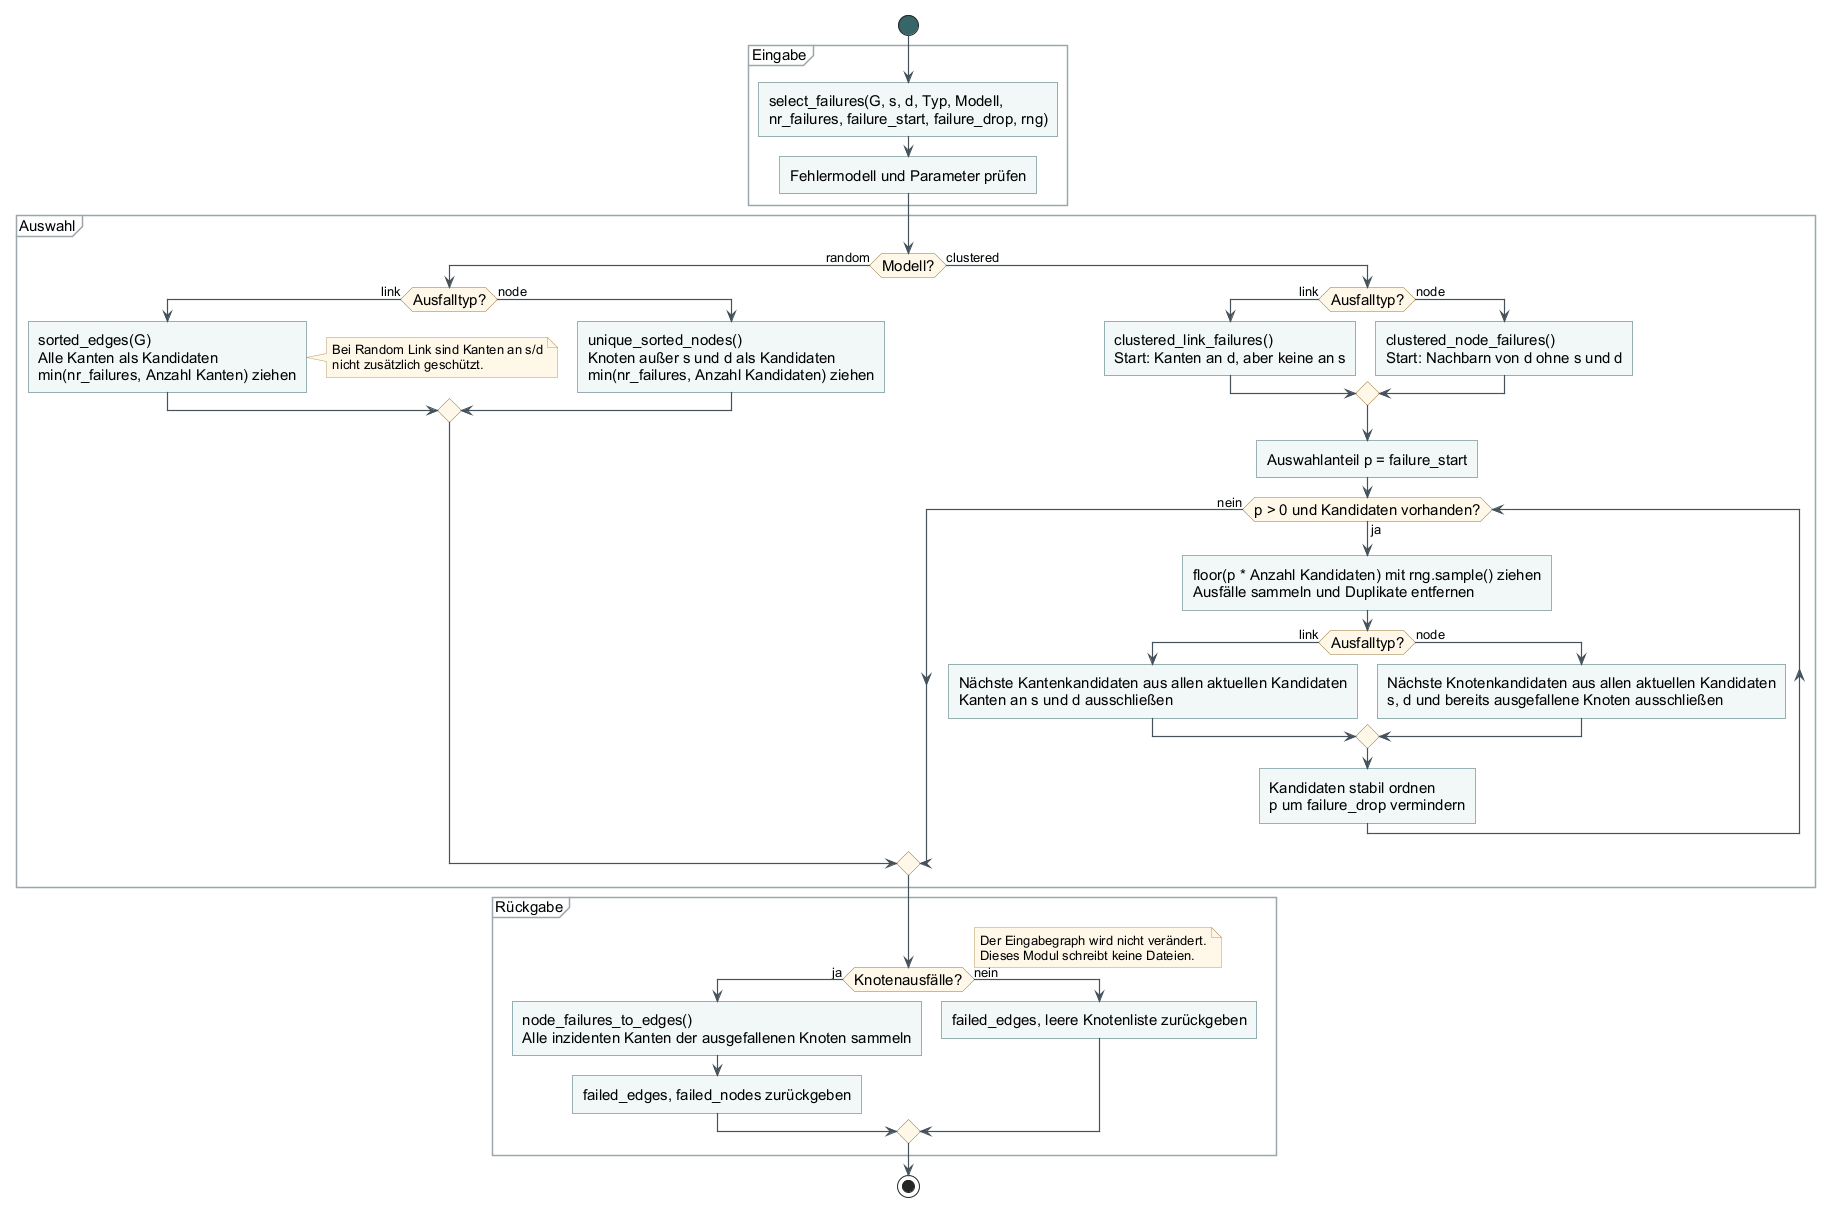

The diagram above was rendered by PlantUML. Its source (embedded in the PNG):
@startuml
!include _style.iuml
start
partition "Eingabe" {
  :select_failures(G, s, d, Typ, Modell,\nnr_failures, failure_start, failure_drop, rng);
  :Fehlermodell und Parameter prüfen;
}
partition "Auswahl" {
  if (Modell?) then (random)
    if (Ausfalltyp?) then (link)
      :sorted_edges(G)\nAlle Kanten als Kandidaten\nmin(nr_failures, Anzahl Kanten) ziehen;
      note right
        Bei Random Link sind Kanten an s/d
        nicht zusätzlich geschützt.
      end note
    else (node)
      :unique_sorted_nodes()\nKnoten außer s und d als Kandidaten\nmin(nr_failures, Anzahl Kandidaten) ziehen;
    endif
  else (clustered)
    if (Ausfalltyp?) then (link)
      :clustered_link_failures()\nStart: Kanten an d, aber keine an s;
    else (node)
      :clustered_node_failures()\nStart: Nachbarn von d ohne s und d;
    endif
    :Auswahlanteil p = failure_start;
    while (p > 0 und Kandidaten vorhanden?) is (ja)
      :floor(p * Anzahl Kandidaten) mit rng.sample() ziehen\nAusfälle sammeln und Duplikate entfernen;
      if (Ausfalltyp?) then (link)
        :Nächste Kantenkandidaten aus allen aktuellen Kandidaten\nKanten an s und d ausschließen;
      else (node)
        :Nächste Knotenkandidaten aus allen aktuellen Kandidaten\ns, d und bereits ausgefallene Knoten ausschließen;
      endif
      :Kandidaten stabil ordnen\np um failure_drop vermindern;
    endwhile (nein)
  endif
}
partition "Rückgabe" {
  if (Knotenausfälle?) then (ja)
    :node_failures_to_edges()\nAlle inzidenten Kanten der ausgefallenen Knoten sammeln;
    :failed_edges, failed_nodes zurückgeben;
  else (nein)
    :failed_edges, leere Knotenliste zurückgeben;
  endif
  note right
    Der Eingabegraph wird nicht verändert.
    Dieses Modul schreibt keine Dateien.
  end note
}
stop
@enduml